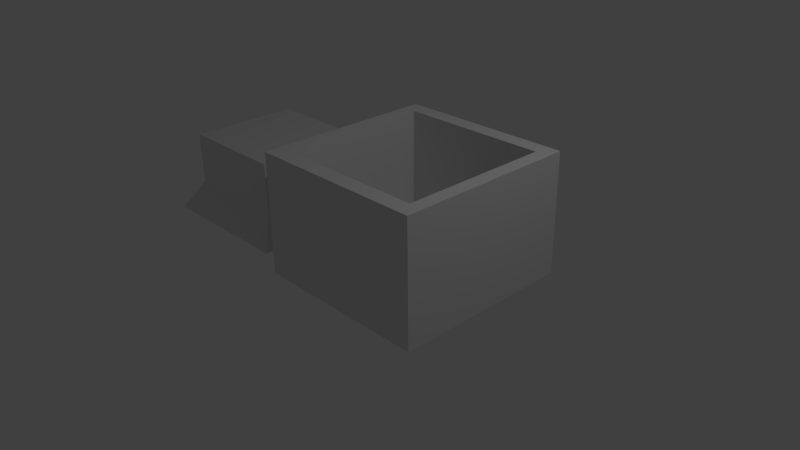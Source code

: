 # Source: gussform.blend  (saved by Blender 2.66.1; exported with 4.5.12 LTS)
import bpy
from mathutils import Matrix  # noqa: F401  (used for matrix-valued properties, if any)

bpy.ops.wm.read_factory_settings(use_empty=True)
scene = bpy.context.scene
scene.name = 'Scene'

# ---- collections
col_collection_1 = bpy.data.collections.new('Collection 1'); scene.collection.children.link(col_collection_1)

# ---- materials (node trees are filled in below, after node groups)
mat_material = bpy.data.materials.new('Material')
mat_material.alpha_threshold = 0.0
mat_material.use_transparent_shadow = False
mat_material.roughness = 0.5
mat_material.line_color = (0.0, 0.0, 0.0, 1.0)

# ---- material node trees

# ---- world
world_world = bpy.data.worlds.new('World'); scene.world = world_world
world_world.color = (0.05088, 0.05088, 0.05088)
world_world.use_sun_shadow = False
world_world.sun_shadow_jitter_overblur = 0.0
world_world.cycles.sampling_method = 'MANUAL'
world_world.cycles.sample_map_resolution = 256

# ---- cameras
cam_camera = bpy.data.cameras.new('Camera')
cam_camera.clip_end = 100.0
cam_camera.lens = 35.0
cam_camera.sensor_width = 32.0
cam_camera.sensor_height = 18.0
cam_camera.ortho_scale = 7.314
cam_camera.dof.focus_distance = 0.0
cam_camera.dof.aperture_fstop = 128.0

# ---- lights
light_lamp = bpy.data.lights.new('Lamp', 'POINT')
light_lamp.transmission_factor = 0.0
light_lamp.cutoff_distance = 30.0
light_lamp.energy = 100.0
light_lamp.shadow_buffer_clip_start = 1.001
light_lamp.shadow_soft_size = 0.1
light_lamp.shadow_maximum_resolution = 0.006
light_lamp.use_absolute_resolution = True
light_lamp.cycles.use_multiple_importance_sampling = False

# ---- meshes
me_cube_004 = bpy.data.meshes.new('Cube.004')
me_cube_004.from_pydata([(0.2914, 0.05015, -0.4571), (0.2914, 0.05015, -0.2995), (0.3012, 0.04919, -0.4571), (0.3012, 0.04919, -0.2995), (0.3106, 0.04633, -0.4571), (0.3106, 0.04633, -0.2995), (0.3192, 0.0417, -0.4571), (0.3192, 0.0417, -0.2995), (0.3268, 0.03546, -0.4571), (0.3268, 0.03546, -0.2995), (0.3331, 0.02786, -0.4571), (0.3331, 0.02786, -0.2995), (0.3377, 0.01919, -0.4571), (0.3377, 0.01919, -0.2995), (0.3406, 0.009784, -0.4571), (0.3406, 0.009784, -0.2995), (0.3415, 3.786e-09, -0.4571), (0.3415, 3.786e-09, -0.2995), (0.3406, -0.009784, -0.4571), (0.3406, -0.009784, -0.2995), (0.3377, -0.01919, -0.4571), (0.3377, -0.01919, -0.2995), (0.3331, -0.02786, -0.4571), (0.3331, -0.02786, -0.2995), (0.3268, -0.03546, -0.4571), (0.3268, -0.03546, -0.2995), (0.3192, -0.0417, -0.4571), (0.3192, -0.0417, -0.2995), (0.3106, -0.04633, -0.4571), (0.3106, -0.04633, -0.2995), (0.3012, -0.04919, -0.4571), (0.3012, -0.04919, -0.2995), (0.2914, -0.05015, -0.4571), (0.2914, -0.05015, -0.2995), (0.2816, -0.04919, -0.4571), (0.2816, -0.04919, -0.2995), (0.2722, -0.04633, -0.4571), (0.2722, -0.04633, -0.2995), (0.2635, -0.0417, -0.4571), (0.2635, -0.0417, -0.2995), (0.2559, -0.03546, -0.4571), (0.2559, -0.03546, -0.2995), (0.2497, -0.02786, -0.4571), (0.2497, -0.02786, -0.2995), (0.245, -0.01919, -0.4571), (0.245, -0.01919, -0.2995), (0.2422, -0.009784, -0.4571), (0.2422, -0.009784, -0.2995), (0.2412, 4.842e-08, -0.4571), (0.2412, 4.842e-08, -0.2995), (0.2422, 0.009784, -0.4571), (0.2422, 0.009784, -0.2995), (0.245, 0.01919, -0.4571), (0.245, 0.01919, -0.2995), (0.2497, 0.02786, -0.4571), (0.2497, 0.02786, -0.2995), (0.2559, 0.03546, -0.4571), (0.2559, 0.03546, -0.2995), (0.2635, 0.0417, -0.4571), (0.2635, 0.0417, -0.2995), (0.2722, 0.04633, -0.4571), (0.2722, 0.04633, -0.2995), (0.2816, 0.04919, -0.4571), (0.2816, 0.04919, -0.2995), (-0.3157, 0.05015, -0.4571), (-0.3157, 0.05015, -0.2995), (-0.3059, 0.04919, -0.4571), (-0.3059, 0.04919, -0.2995), (-0.2965, 0.04633, -0.4571), (-0.2965, 0.04633, -0.2995), (-0.2878, 0.0417, -0.4571), (-0.2878, 0.0417, -0.2995), (-0.2802, 0.03546, -0.4571), (-0.2802, 0.03546, -0.2995), (-0.274, 0.02786, -0.4571), (-0.274, 0.02786, -0.2995), (-0.2693, 0.01919, -0.4571), (-0.2693, 0.01919, -0.2995), (-0.2665, 0.009784, -0.4571), (-0.2665, 0.009784, -0.2995), (-0.2655, 3.786e-09, -0.4571), (-0.2655, 3.786e-09, -0.2995), (-0.2665, -0.009784, -0.4571), (-0.2665, -0.009784, -0.2995), (-0.2693, -0.01919, -0.4571), (-0.2693, -0.01919, -0.2995), (-0.274, -0.02786, -0.4571), (-0.274, -0.02786, -0.2995), (-0.2802, -0.03546, -0.4571), (-0.2802, -0.03546, -0.2995), (-0.2878, -0.0417, -0.4571), (-0.2878, -0.0417, -0.2995), (-0.2965, -0.04633, -0.4571), (-0.2965, -0.04633, -0.2995), (-0.3059, -0.04919, -0.4571), (-0.3059, -0.04919, -0.2995), (-0.3157, -0.05015, -0.4571), (-0.3157, -0.05015, -0.2995), (-0.3254, -0.04919, -0.4571), (-0.3254, -0.04919, -0.2995), (-0.3349, -0.04633, -0.4571), (-0.3349, -0.04633, -0.2995), (-0.3435, -0.0417, -0.4571), (-0.3435, -0.0417, -0.2995), (-0.3511, -0.03546, -0.4571), (-0.3511, -0.03546, -0.2995), (-0.3574, -0.02786, -0.4571), (-0.3574, -0.02786, -0.2995), (-0.362, -0.01919, -0.4571), (-0.362, -0.01919, -0.2995), (-0.3648, -0.009784, -0.4571), (-0.3648, -0.009784, -0.2995), (-0.3658, 4.842e-08, -0.4571), (-0.3658, 4.842e-08, -0.2995), (-0.3648, 0.009784, -0.4571), (-0.3648, 0.009784, -0.2995), (-0.362, 0.01919, -0.4571), (-0.362, 0.01919, -0.2995), (-0.3574, 0.02786, -0.4571), (-0.3574, 0.02786, -0.2995), (-0.3511, 0.03546, -0.4571), (-0.3511, 0.03546, -0.2995), (-0.3435, 0.0417, -0.4571), (-0.3435, 0.0417, -0.2995), (-0.3349, 0.04633, -0.4571), (-0.3349, 0.04633, -0.2995), (-0.3254, 0.04919, -0.4571), (-0.3254, 0.04919, -0.2995), (1.0, 1.0, -0.4535), (1.0, -1.0, -0.4535), (-1.0, -1.0, -0.4535), (-1.0, 1.0, -0.4535), (1.0, 1.0, 0.2634), (1.0, -1.0, 0.2634), (-1.0, -1.0, 0.2634), (-1.0, 1.0, 0.2634), (1.0, 0.7594, -0.4535), (1.0, -0.7594, -0.4535), (-1.0, -0.7594, -0.4535), (-1.0, 0.7594, -0.4535), (1.0, 0.7594, 0.2634), (1.0, -0.7594, 0.2634), (-1.0, -0.7594, 0.2634), (-1.0, 0.7594, 0.2634), (0.7659, 1.0, -0.4535), (-0.7659, 1.0, -0.4535), (0.7659, -1.0, -0.4535), (-0.7659, -1.0, -0.4535), (0.7659, 1.0, 0.2634), (-0.7659, 1.0, 0.2634), (0.7659, -1.0, 0.2634), (-0.7659, -1.0, 0.2634), (1.0, 1.0, 0.5793), (1.0, -1.0, 0.5793), (-1.0, -1.0, 0.5793), (-1.0, 1.0, 0.5793), (1.0, 0.7594, 0.5793), (1.0, -0.7594, 0.5793), (-1.0, -0.7594, 0.5793), (-1.0, 0.7594, 0.5793), (0.7659, 1.0, 0.5793), (-0.7659, 1.0, 0.5793), (0.7659, -1.0, 0.5793), (-0.7659, -1.0, 0.5793), (1.188, 1.213, -0.4535), (1.188, -1.213, -0.4535), (-1.188, -1.213, -0.4535), (-1.188, 1.213, -0.4535), (1.188, 1.213, 0.2634), (1.188, -1.213, 0.2634), (-1.188, -1.213, 0.2634), (-1.188, 1.213, 0.2634), (1.188, 0.9214, -0.4535), (1.188, -0.9214, -0.4535), (-1.188, -0.9214, -0.4535), (-1.188, 0.9214, -0.4535), (1.188, 0.9214, 0.2634), (1.188, -0.9214, 0.2634), (-1.188, -0.9214, 0.2634), (-1.188, 0.9214, 0.2634), (0.9096, 1.213, -0.4535), (-0.9096, 1.213, -0.4535), (0.9096, -1.213, -0.4535), (-0.9096, -1.213, -0.4535), (0.9096, 1.213, 0.2634), (-0.9096, 1.213, 0.2634), (0.9096, -1.213, 0.2634), (-0.9096, -1.213, 0.2634), (1.188, 1.213, 0.5793), (1.188, -1.213, 0.5793), (-1.188, -1.213, 0.5793), (-1.188, 1.213, 0.5793), (1.188, 0.9214, 0.5793), (1.188, -0.9214, 0.5793), (-1.188, -0.9214, 0.5793), (-1.188, 0.9214, 0.5793), (0.9096, 1.213, 0.5793), (-0.9096, 1.213, 0.5793), (0.9096, -1.213, 0.5793), (-0.9096, -1.213, 0.5793), (1.0, 1.0, -0.6747), (1.0, -1.0, -0.6747), (-1.0, -1.0, -0.6747), (-1.0, 1.0, -0.6747), (1.0, 0.7594, -0.6747), (1.0, -0.7594, -0.6747), (-1.0, -0.7594, -0.6747), (-1.0, 0.7594, -0.6747), (0.7659, 1.0, -0.6747), (-0.7659, 1.0, -0.6747), (0.7659, -1.0, -0.6747), (-0.7659, -1.0, -0.6747), (1.188, 1.213, -0.6747), (1.188, -1.213, -0.6747), (-1.188, -1.213, -0.6747), (-1.188, 1.213, -0.6747), (1.188, 0.9214, -0.6747), (1.188, -0.9214, -0.6747), (-1.188, -0.9214, -0.6747), (-1.188, 0.9214, -0.6747), (0.9096, 1.213, -0.6747), (-0.9096, 1.213, -0.6747), (0.9096, -1.213, -0.6747), (-0.9096, -1.213, -0.6747)], [], [(0, 1, 3, 2), (2, 3, 5, 4), (4, 5, 7, 6), (6, 7, 9, 8), (8, 9, 11, 10), (10, 11, 13, 12), (12, 13, 15, 14), (14, 15, 17, 16), (16, 17, 19, 18), (18, 19, 21, 20), (20, 21, 23, 22), (22, 23, 25, 24), (24, 25, 27, 26), (26, 27, 29, 28), (28, 29, 31, 30), (30, 31, 33, 32), (32, 33, 35, 34), (34, 35, 37, 36), (36, 37, 39, 38), (38, 39, 41, 40), (40, 41, 43, 42), (42, 43, 45, 44), (44, 45, 47, 46), (46, 47, 49, 48), (48, 49, 51, 50), (50, 51, 53, 52), (52, 53, 55, 54), (54, 55, 57, 56), (56, 57, 59, 58), (58, 59, 61, 60), (3, 1, 63, 61, 59, 57, 55, 53, 51, 49, 47, 45, 43, 41, 39, 37, 35, 33, 31, 29, 27, 25, 23, 21, 19, 17, 15, 13, 11, 9, 7, 5), (62, 63, 1, 0), (60, 61, 63, 62), (0, 2, 4, 6, 8, 10, 12, 14, 16, 18, 20, 22, 24, 26, 28, 30, 32, 34, 36, 38, 40, 42, 44, 46, 48, 50, 52, 54, 56, 58, 60, 62), (64, 65, 67, 66), (66, 67, 69, 68), (68, 69, 71, 70), (70, 71, 73, 72), (72, 73, 75, 74), (74, 75, 77, 76), (76, 77, 79, 78), (78, 79, 81, 80), (80, 81, 83, 82), (82, 83, 85, 84), (84, 85, 87, 86), (86, 87, 89, 88), (88, 89, 91, 90), (90, 91, 93, 92), (92, 93, 95, 94), (94, 95, 97, 96), (96, 97, 99, 98), (98, 99, 101, 100), (100, 101, 103, 102), (102, 103, 105, 104), (104, 105, 107, 106), (106, 107, 109, 108), (108, 109, 111, 110), (110, 111, 113, 112), (112, 113, 115, 114), (114, 115, 117, 116), (116, 117, 119, 118), (118, 119, 121, 120), (120, 121, 123, 122), (122, 123, 125, 124), (67, 65, 127, 125, 123, 121, 119, 117, 115, 113, 111, 109, 107, 105, 103, 101, 99, 97, 95, 93, 91, 89, 87, 85, 83, 81, 79, 77, 75, 73, 71, 69), (126, 127, 65, 64), (124, 125, 127, 126), (64, 66, 68, 70, 72, 74, 76, 78, 80, 82, 84, 86, 88, 90, 92, 94, 96, 98, 100, 102, 104, 106, 108, 110, 112, 114, 116, 118, 120, 122, 124, 126), (141, 157, 156, 140), (137, 129, 133, 141), (147, 130, 134, 151), (139, 131, 135, 143), (149, 135, 131, 145), (151, 163, 162, 150), (134, 154, 163, 151), (128, 136, 140, 132), (136, 137, 141, 140), (130, 138, 142, 134), (138, 139, 143, 142), (140, 156, 152, 132), (150, 162, 153, 133), (129, 146, 150, 133), (146, 147, 151, 150), (132, 148, 144, 128), (148, 149, 145, 144), (149, 161, 155, 135), (148, 160, 161, 149), (133, 153, 157, 141), (132, 152, 160, 148), (135, 155, 159, 143), (142, 158, 154, 134), (143, 159, 158, 142), (177, 176, 192, 193), (173, 177, 169, 165), (183, 187, 170, 166), (175, 179, 171, 167), (185, 181, 167, 171), (187, 186, 198, 199), (170, 187, 199, 190), (164, 168, 176, 172), (172, 176, 177, 173), (166, 170, 178, 174), (174, 178, 179, 175), (176, 168, 188, 192), (186, 169, 189, 198), (165, 169, 186, 182), (182, 186, 187, 183), (168, 164, 180, 184), (184, 180, 181, 185), (185, 171, 191, 197), (184, 185, 197, 196), (169, 177, 193, 189), (168, 184, 196, 188), (171, 179, 195, 191), (178, 170, 190, 194), (179, 178, 194, 195), (162, 163, 199, 198), (154, 158, 194, 190), (155, 161, 197, 191), (158, 159, 195, 194), (163, 154, 190, 199), (160, 152, 188, 196), (159, 155, 191, 195), (180, 164, 212, 220), (167, 181, 221, 215), (161, 160, 196, 197), (152, 156, 192, 188), (172, 173, 217, 216), (173, 165, 213, 217), (153, 162, 198, 189), (156, 157, 193, 192), (157, 153, 189, 193), (164, 172, 216, 212), (175, 167, 215, 219), (182, 183, 223, 222), (165, 182, 222, 213), (183, 166, 214, 223), (174, 175, 219, 218), (181, 180, 220, 221), (166, 174, 218, 214), (210, 201, 213, 222), (205, 204, 216, 217), (202, 211, 223, 214), (211, 210, 222, 223), (206, 202, 214, 218), (207, 206, 218, 219), (203, 207, 219, 215), (201, 205, 217, 213), (200, 208, 220, 212), (209, 203, 215, 221), (208, 209, 221, 220), (204, 200, 212, 216), (206, 211, 202), (207, 203, 209), (211, 206, 207, 209), (211, 209, 208, 210), (205, 201, 210), (204, 208, 200), (204, 205, 210, 208), (138, 137, 136, 139), (147, 138, 130), (137, 146, 129), (138, 147, 146, 137), (145, 139, 136, 144), (139, 145, 131), (144, 136, 128)])
me_cube_004.materials.append(mat_material)
me_cube_004.use_remesh_preserve_volume = False
me_cube_004.use_remesh_preserve_attributes = False
me_cube_004.use_mirror_vertex_groups = False
me_cube_004.update()
me_cube_001 = bpy.data.meshes.new('Cube.001')
me_cube_001.from_pydata([(0.7659, 0.7594, -0.2933), (-0.7659, 0.7594, -0.2933), (0.7659, -0.7594, -0.2933), (-0.7659, -0.7594, -0.2933), (1.0, 1.0, 0.5672), (1.0, -1.0, 0.5672), (-1.0, -1.0, 0.5672), (-1.0, 1.0, 0.5672), (1.0, 0.7594, 0.5672), (1.0, -0.7594, 0.5672), (-1.0, -0.7594, 0.5672), (-1.0, 0.7594, 0.5672), (0.7659, 1.0, 0.5672), (-0.7659, 1.0, 0.5672), (0.7659, -1.0, 0.5672), (-0.7659, -1.0, 0.5672), (-0.7594, 0.7594, 0.2514), (-0.7594, -0.7594, 0.2514), (0.7594, -0.7594, 0.2514), (0.7594, 0.7594, 0.2514)], [], [(19, 0, 1, 16), (3, 17, 16, 1), (18, 17, 3, 2), (18, 2, 0, 19), (19, 12, 4), (19, 4, 8), (18, 9, 5), (18, 5, 14), (17, 6, 10), (17, 15, 6), (16, 11, 7), (16, 7, 13), (13, 12, 19, 16), (18, 19, 8, 9), (17, 18, 14, 15), (16, 17, 10, 11), (3, 1, 0, 2), (8, 4, 12), (9, 8, 12, 14), (14, 5, 9), (15, 10, 6), (13, 11, 10, 15), (13, 7, 11), (15, 14, 12, 13)])
me_cube_001.materials.append(mat_material)
me_cube_001.use_remesh_preserve_volume = False
me_cube_001.use_remesh_preserve_attributes = False
me_cube_001.use_mirror_vertex_groups = False
me_cube_001.update()

# ---- objects
ob_cube_003 = bpy.data.objects.new('Cube.003', me_cube_004)
ob_cube_001 = bpy.data.objects.new('Cube.001', me_cube_001)
ob_lamp = bpy.data.objects.new('Lamp', light_lamp)
ob_camera = bpy.data.objects.new('Camera', cam_camera)

# ---- transforms, parenting, visibility, modifiers, constraints
ob_cube_003.location = (0.7206, 0.0, 0.8754)
ob_cube_003.scale = (1.0, 1.0, 1.28)
ob_cube_003.lock_rotations_4d = False
ob_cube_003.empty_display_type = 'ARROWS'
ob_cube_003.lineart.crease_threshold = 0.0
ob_cube_001.location = (-1.955, 0.0, 0.7396)
ob_cube_001.rotation_euler = (-0.0, -3.142, -0.0)
ob_cube_001.scale = (1.0, 1.0, 1.28)
ob_cube_001.lock_rotations_4d = False
ob_cube_001.empty_display_type = 'ARROWS'
ob_cube_001.lineart.crease_threshold = 0.0
ob_lamp.location = (4.076, 1.005, 5.904)
ob_lamp.rotation_euler = (0.6503, 0.05522, 1.866)
ob_lamp.lock_rotations_4d = False
ob_lamp.empty_display_type = 'ARROWS'
ob_lamp.color = (0.0, 0.0, 0.0, 0.0)
ob_lamp.lineart.crease_threshold = 0.0
ob_camera.location = (7.481, -6.508, 5.344)
ob_camera.rotation_euler = (1.109, 0.01082, 0.8149)
ob_camera.lock_rotations_4d = False
ob_camera.empty_display_type = 'ARROWS'
ob_camera.color = (0.0, 0.0, 0.0, 0.0)
ob_camera.display_type = 'WIRE'
ob_camera.lineart.crease_threshold = 0.0

# ---- collection membership
col_collection_1.objects.link(ob_cube_003)
col_collection_1.objects.link(ob_cube_001)
col_collection_1.objects.link(ob_lamp)
col_collection_1.objects.link(ob_camera)

# ---- scene / render settings (as saved in the file)
scene.camera = ob_camera
scene.frame_start = 1; scene.frame_end = 250; scene.frame_set(1)
scene.render.engine = 'BLENDER_EEVEE_NEXT'
scene.render.image_settings.color_mode = 'RGB'
scene.render.image_settings.compression = 90
scene.render.resolution_percentage = 50
scene.render.dither_intensity = 0.0
scene.render.bake_margin = 2
scene.cycles.use_denoising = False
scene.cycles.samples = 10
scene.cycles.sampling_pattern = 'TABULATED_SOBOL'
scene.cycles.light_sampling_threshold = 0.0
scene.cycles.use_adaptive_sampling = False
scene.cycles.use_light_tree = False
scene.cycles.blur_glossy = 0.0
scene.cycles.volume_bounces = 1
scene.cycles.pixel_filter_type = 'GAUSSIAN'
scene.cycles.sample_clamp_indirect = 0.0
scene.view_settings.view_transform = 'Standard'
bpy.context.view_layer.update()
